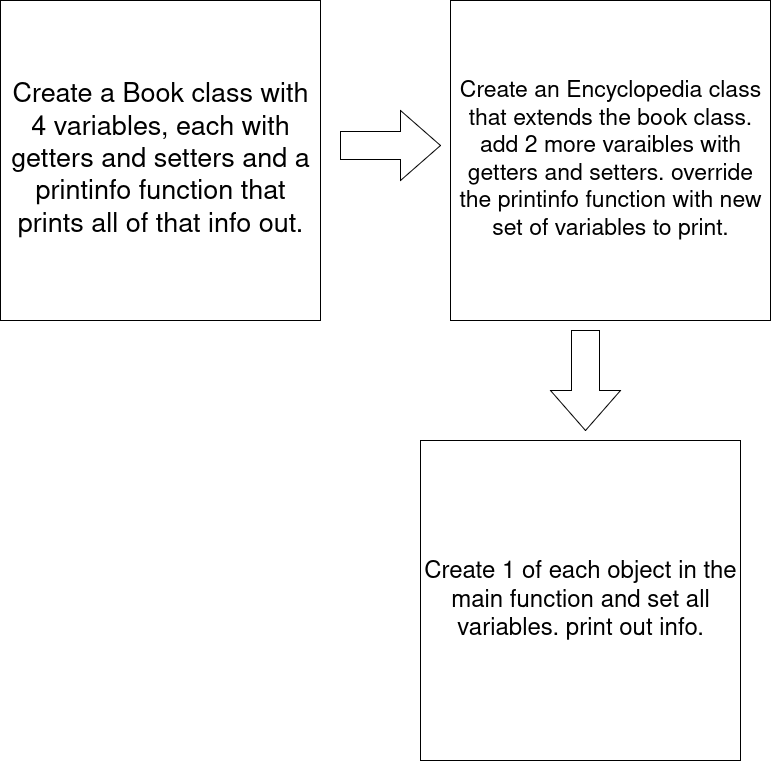

The diagram above was exported from draw.io. Its source (the exported page's mxGraphModel, read from the mxfile embedded in the PNG):
<mxGraphModel dx="1426" dy="796" grid="1" gridSize="10" guides="1" tooltips="1" connect="1" arrows="1" fold="1" page="1" pageScale="1" pageWidth="850" pageHeight="1100" math="0" shadow="0">
  <root>
    <mxCell id="0" />
    <mxCell id="1" parent="0" />
    <mxCell id="6lQDwDx1n21eKjIlaQHR-1" value="&lt;font style=&quot;font-size: 27px;&quot;&gt;Create a Book class with 4 variables, each with getters and setters and a printinfo function that prints all of that info out.&lt;/font&gt;" style="whiteSpace=wrap;html=1;aspect=fixed;" vertex="1" parent="1">
      <mxGeometry x="30" y="20" width="320" height="320" as="geometry" />
    </mxCell>
    <mxCell id="6lQDwDx1n21eKjIlaQHR-2" value="&lt;font style=&quot;font-size: 23px;&quot;&gt;Create an Encyclopedia class that extends the book class. add 2 more varaibles with getters and setters. override the printinfo function with new set of variables to print.&lt;/font&gt;" style="whiteSpace=wrap;html=1;aspect=fixed;" vertex="1" parent="1">
      <mxGeometry x="480" y="20" width="320" height="320" as="geometry" />
    </mxCell>
    <mxCell id="6lQDwDx1n21eKjIlaQHR-3" value="&lt;font style=&quot;font-size: 24px;&quot;&gt;Create 1 of each object in the main function and set all variables. print out info.&lt;/font&gt;" style="whiteSpace=wrap;html=1;aspect=fixed;" vertex="1" parent="1">
      <mxGeometry x="450" y="460" width="320" height="320" as="geometry" />
    </mxCell>
    <mxCell id="6lQDwDx1n21eKjIlaQHR-4" value="" style="html=1;shadow=0;dashed=0;align=center;verticalAlign=middle;shape=mxgraph.arrows2.arrow;dy=0.6;dx=40;notch=0;" vertex="1" parent="1">
      <mxGeometry x="370" y="130" width="100" height="70" as="geometry" />
    </mxCell>
    <mxCell id="6lQDwDx1n21eKjIlaQHR-5" value="" style="html=1;shadow=0;dashed=0;align=center;verticalAlign=middle;shape=mxgraph.arrows2.arrow;dy=0.6;dx=40;direction=south;notch=0;" vertex="1" parent="1">
      <mxGeometry x="580" y="350" width="70" height="100" as="geometry" />
    </mxCell>
  </root>
</mxGraphModel>